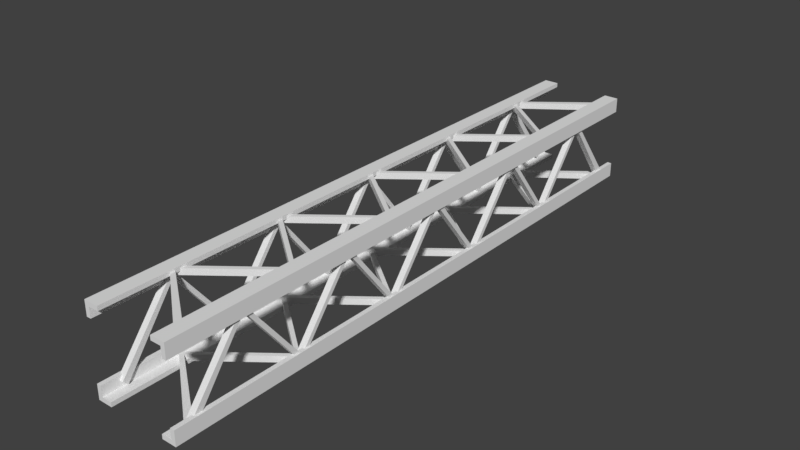 # Source: girder.blend  (saved by Blender 2.79.0; exported with 4.5.12 LTS)
import bpy
from mathutils import Matrix  # noqa: F401  (used for matrix-valued properties, if any)

bpy.ops.wm.read_factory_settings(use_empty=True)
scene = bpy.context.scene
scene.name = 'Scene'

# ---- collections
col_collection_1 = bpy.data.collections.new('Collection 1'); scene.collection.children.link(col_collection_1)

# ---- world
world_world = bpy.data.worlds.new('World'); scene.world = world_world
world_world.color = (0.05088, 0.05088, 0.05088)
world_world.use_sun_shadow = False
world_world.sun_shadow_jitter_overblur = 0.0
world_world.cycles.sampling_method = 'MANUAL'

# ---- meshes
me_cube_003 = bpy.data.meshes.new('Cube.003')
me_cube_003.from_pydata([(-0.8872, -1.555e-08, -0.9555), (-0.8872, -1.555e-08, 0.9555), (0.7603, 1.287, -0.9555), (0.7603, 1.287, 0.9555), (0.7603, -1.287, -0.9555), (0.7603, -1.287, 0.9555), (-0.8872, -1.555e-08, -0.8164), (-0.8872, -1.555e-08, 0.8164), (0.7603, 1.287, 0.8164), (0.7603, 1.287, -0.8164), (0.7603, -1.287, 0.8164), (0.7603, -1.287, -0.8164), (-0.8872, 2.575, -0.9555), (-0.8872, 2.575, 0.9555), (0.7603, 3.862, -0.9555), (0.7603, 3.862, 0.9555), (-0.8872, 2.575, -0.8164), (-0.8872, 2.575, 0.8164), (0.7603, 3.862, 0.8164), (0.7603, 3.862, -0.8164), (-0.8872, 5.15, -0.9555), (-0.8872, 5.15, 0.9555), (0.7603, 6.437, -0.9555), (0.7603, 6.437, 0.9555), (0.7603, -6.437, 0.9555), (0.7603, -6.437, -0.9555), (-0.8872, 5.15, -0.8164), (-0.8872, 5.15, 0.8164), (0.7603, 6.437, 0.8164), (0.7603, 6.437, -0.8164), (0.7603, -6.437, 0.8164), (0.7603, -6.437, -0.8164), (-0.8872, -5.15, -0.9555), (-0.8872, -5.15, 0.9555), (0.7603, -3.862, -0.9555), (0.7603, -3.862, 0.9555), (-0.8872, -5.15, -0.8164), (-0.8872, -5.15, 0.8164), (0.7603, -3.862, 0.8164), (0.7603, -3.862, -0.8164), (-0.8872, -2.575, -0.9555), (-0.8872, -2.575, 0.9555), (-0.8872, -2.575, -0.8164), (-0.8872, -2.575, 0.8164), (0.9555, -1.555e-08, -0.8872), (-0.9555, -1.555e-08, -0.8872), (0.9555, 1.287, 0.7603), (-0.9555, 1.287, 0.7603), (0.9555, -1.287, 0.7603), (-0.9555, -1.287, 0.7603), (0.8164, -1.555e-08, -0.8872), (-0.8164, -1.555e-08, -0.8872), (-0.8164, 1.287, 0.7603), (0.8164, 1.287, 0.7603), (-0.8164, -1.287, 0.7603), (0.8164, -1.287, 0.7603), (0.9555, 2.575, -0.8872), (-0.9555, 2.575, -0.8872), (0.9555, 3.862, 0.7603), (-0.9555, 3.862, 0.7603), (0.8164, 2.575, -0.8872), (-0.8164, 2.575, -0.8872), (-0.8164, 3.862, 0.7603), (0.8164, 3.862, 0.7603), (0.9555, 5.15, -0.8872), (-0.9555, 5.15, -0.8872), (0.9555, 6.437, 0.7603), (-0.9555, 6.437, 0.7603), (-0.9555, -6.437, 0.7603), (0.9555, -6.437, 0.7603), (0.8164, 5.15, -0.8872), (-0.8164, 5.15, -0.8872), (-0.8164, 6.437, 0.7603), (0.8164, 6.437, 0.7603), (-0.8164, -6.437, 0.7603), (0.8164, -6.437, 0.7603), (0.9555, -5.15, -0.8872), (-0.9555, -5.15, -0.8872), (0.9555, -3.862, 0.7603), (-0.9555, -3.862, 0.7603), (0.8164, -5.15, -0.8872), (-0.8164, -5.15, -0.8872), (-0.8164, -3.862, 0.7603), (0.8164, -3.862, 0.7603), (0.9555, -2.575, -0.8872), (-0.9555, -2.575, -0.8872), (0.8164, -2.575, -0.8872), (-0.8164, -2.575, -0.8872), (0.9, -6.819, -0.9), (-0.9, -6.819, -0.9), (0.9, 6.819, -0.9), (-0.9, 6.819, -0.9), (0.9, -6.819, 0.9), (-0.9, -6.819, 0.9), (0.9, 6.819, 0.9), (-0.9, 6.819, 0.9), (0.9, 6.819, 0.6667), (0.9, 6.819, -0.6667), (-0.9, 6.819, -0.6667), (-0.9, 6.819, 0.6667), (0.9, -6.819, -0.6667), (0.9, -6.819, 0.6667), (-0.9, -6.819, 0.6667), (-0.9, -6.819, -0.6667), (0.6667, -6.819, -0.9), (-0.6667, -6.819, -0.9), (-0.6667, 6.819, -0.9), (0.6667, 6.819, -0.9), (-0.6667, 6.819, 0.9), (0.6667, 6.819, 0.9), (-0.6667, -6.819, 0.9), (0.6667, -6.819, 0.9), (-0.6667, -6.819, -1.0), (-1.0, -6.819, -1.0), (0.6667, 6.819, -1.0), (1.0, 6.819, -1.0), (1.0, 6.819, -0.6667), (-1.0, 6.819, 0.6667), (-1.0, 6.819, 1.0), (0.6667, 6.819, 1.0), (1.0, 6.819, 1.0), (0.6667, -6.819, 1.0), (1.0, -6.819, 1.0), (1.0, -6.819, 0.6667), (-1.0, -6.819, -0.6667), (1.0, 6.819, 0.6667), (-1.0, 6.819, -1.0), (-1.0, 6.819, -0.6667), (1.0, -6.819, -1.0), (1.0, -6.819, -0.6667), (-1.0, -6.819, 1.0), (-1.0, -6.819, 0.6667), (0.6667, -6.819, -1.0), (-0.6667, 6.819, -1.0), (-0.6667, 6.819, 1.0), (-0.6667, -6.819, 1.0)], [], [(7, 1, 3, 8), (10, 5, 1, 7), (4, 11, 6, 0), (17, 13, 15, 18), (0, 6, 9, 2), (8, 3, 13, 17), (2, 9, 16, 12), (12, 16, 19, 14), (27, 21, 23, 28), (18, 15, 21, 27), (14, 19, 26, 20), (20, 26, 29, 22), (37, 33, 35, 38), (30, 24, 33, 37), (25, 31, 36, 32), (32, 36, 39, 34), (43, 41, 5, 10), (38, 35, 41, 43), (34, 39, 42, 40), (40, 42, 11, 4), (51, 45, 47, 52), (54, 49, 45, 51), (48, 55, 50, 44), (61, 57, 59, 62), (44, 50, 53, 46), (52, 47, 57, 61), (46, 53, 60, 56), (56, 60, 63, 58), (71, 65, 67, 72), (62, 59, 65, 71), (58, 63, 70, 64), (64, 70, 73, 66), (81, 77, 79, 82), (74, 68, 77, 81), (69, 75, 80, 76), (76, 80, 83, 78), (87, 85, 49, 54), (82, 79, 85, 87), (78, 83, 86, 84), (84, 86, 55, 48), (112, 113, 126, 133), (134, 118, 130, 135), (125, 120, 122, 123), (127, 126, 113, 124), (118, 117, 131, 130), (115, 116, 129, 128), (105, 106, 91, 89), (88, 90, 107, 104), (100, 97, 90, 88), (92, 94, 96, 101), (111, 109, 94, 92), (93, 95, 108, 110), (102, 99, 95, 93), (120, 119, 121, 122), (89, 91, 98, 103), (128, 132, 114, 115), (105, 89, 113, 112), (107, 90, 115, 114), (90, 97, 116, 115), (95, 99, 117, 118), (94, 109, 119, 120), (111, 92, 122, 121), (92, 101, 123, 122), (89, 103, 124, 113), (96, 94, 120, 125), (110, 108, 134, 135), (98, 91, 126, 127), (111, 121, 119, 109), (100, 88, 128, 129), (107, 114, 132, 104), (102, 93, 130, 131), (106, 105, 112, 133), (88, 104, 132, 128), (123, 101, 96, 125), (91, 106, 133, 126), (129, 116, 97, 100), (108, 95, 118, 134), (124, 103, 98, 127), (93, 110, 135, 130), (131, 117, 99, 102)])
me_cube_003.use_remesh_preserve_volume = False
me_cube_003.use_remesh_preserve_attributes = False
me_cube_003.use_mirror_vertex_groups = False
me_cube_003.update()

# ---- objects
ob_cube_002 = bpy.data.objects.new('Cube.002', me_cube_003)

# ---- transforms, parenting, visibility, modifiers, constraints
ob_cube_002.location = (0.0, 0.0, 0.0)
ob_cube_002.rotation_euler = (-0.0, 1.571, 0.0)
ob_cube_002.lineart.crease_threshold = 0.0
_m = ob_cube_002.modifiers.new('Solidify', 'SOLIDIFY')
_m.thickness = 0.15
_m.nonmanifold_thickness_mode = 'FIXED'
_m.nonmanifold_merge_threshold = 0.0003

# ---- collection membership
col_collection_1.objects.link(ob_cube_002)

# ---- scene / render settings (as saved in the file)
scene.frame_start = 1; scene.frame_end = 250; scene.frame_set(1)
scene.render.engine = 'BLENDER_EEVEE_NEXT'
scene.render.resolution_percentage = 50
scene.render.dither_intensity = 0.0
scene.cycles.use_denoising = False
scene.cycles.samples = 128
scene.cycles.sampling_pattern = 'TABULATED_SOBOL'
scene.cycles.use_adaptive_sampling = False
scene.cycles.use_light_tree = False
scene.cycles.blur_glossy = 0.0
scene.cycles.sample_clamp_indirect = 0.0
scene.view_settings.view_transform = 'Standard'
bpy.context.view_layer.update()

# ---- added for rendering (the .blend has no active camera and no usable light): camera, sun
cam_auto = bpy.data.cameras.new('AutoCamera')
cam_auto.lens = 50.0
cam_auto.sensor_width = 36.0
cam_auto.clip_end = 1000.0
ob_auto_camera = bpy.data.objects.new('AutoCamera', cam_auto)
scene.collection.objects.link(ob_auto_camera)
ob_auto_camera.location = (12.8868, -15.4642, 10.3095)
ob_auto_camera.rotation_euler = (1.09748, -7.21219e-08, 0.694738)
scene.camera = ob_auto_camera
light_auto_sun = bpy.data.lights.new('AutoSun', 'SUN')
light_auto_sun.energy = 3.0
light_auto_sun.angle = 0.0523599
ob_auto_sun = bpy.data.objects.new('AutoSun', light_auto_sun)
scene.collection.objects.link(ob_auto_sun)
ob_auto_sun.rotation_euler = (0.872665, 0.174533, 0.523599)
bpy.context.view_layer.update()
